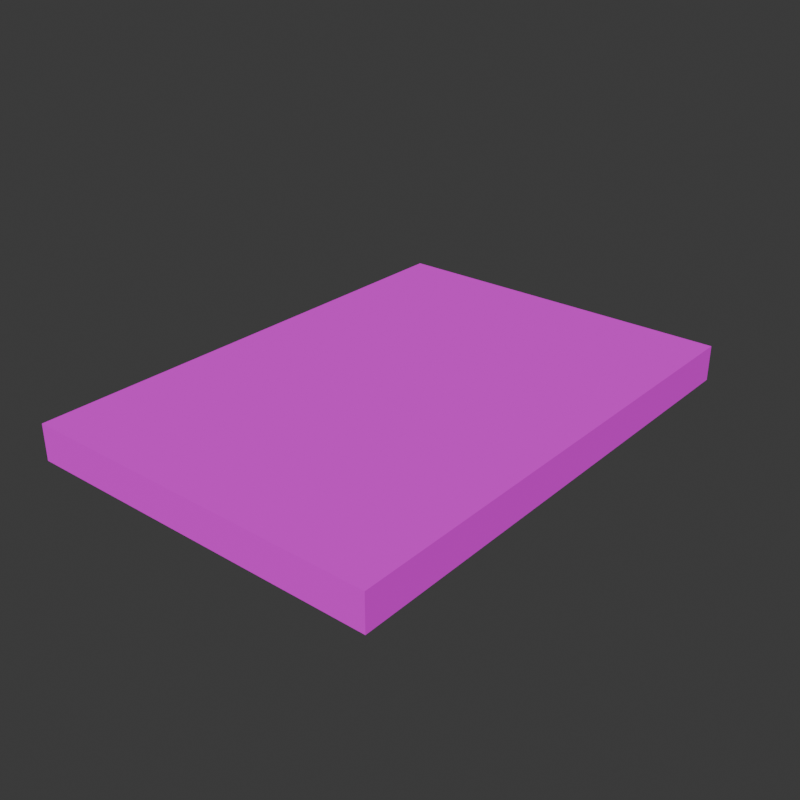 # Source: lever_floor14.blend  (saved by Blender 5.1.30; exported with 4.5.12 LTS)
import bpy
from mathutils import Matrix  # noqa: F401  (used for matrix-valued properties, if any)

bpy.ops.wm.read_factory_settings(use_empty=True)
scene = bpy.context.scene
scene.name = 'Scene'

# ---- collections
col_collection = bpy.data.collections.new('Collection'); scene.collection.children.link(col_collection)

# ---- images (referenced by path relative to the original .blend; pixels are not part of the script)
import os
ASSET_DIR = os.environ.get("B2B_ASSET_DIR", "")  # directory of the original .blend (textures are referenced by path, not embedded)
HERE = os.path.dirname(os.path.abspath(__file__))  # packed textures are extracted next to this script under _unpacked/

def load_image(name, relpath, width, height, colorspace="sRGB"):
    """Load a texture the original file referenced (path relative to the .blend, or extracted next to this script)."""
    p = next((c for c in (os.path.join(HERE, relpath), os.path.join(ASSET_DIR, relpath)) if relpath and os.path.exists(c)), "")
    if p:
        img = bpy.data.images.load(p, check_existing=True)
        img.name = name
    else:  # same state as the original file: an image datablock whose file is absent (Cycles renders it pink)
        img = bpy.data.images.new(name, width, height)
        img.source = "FILE"
        img.filepath = "//" + (relpath or name)
    img.colorspace_settings.name = colorspace
    return img
img_lever_cobble_png = load_image('lever_cobble.png', 'lever_cobble.png', 1024, 1024, 'sRGB')

# ---- materials (node trees are filled in below, after node groups)
mat_levercobble = bpy.data.materials.new('LeverCobble')
mat_levercobble.diffuse_color = (0.9, 0.88, 0.85, 1.0)
mat_levercobble.roughness = 0.9

# ---- material node trees
mat_levercobble.use_nodes = True; mat_levercobble.node_tree.nodes.clear()
_N = mat_levercobble.node_tree.nodes; _L = mat_levercobble.node_tree.links
n0 = _N.new('ShaderNodeBsdfPrincipled'); n0.name = 'Principled BSDF'; n0.location = (-200, 100)
n0.inputs[2].default_value = 0.9
n1 = _N.new('ShaderNodeOutputMaterial'); n1.name = 'Material Output'; n1.location = (200, 100)
n2 = _N.new('ShaderNodeTexImage'); n2.name = 'Image Texture'; n2.location = (0, 0)
n2.image = img_lever_cobble_png
_L.new(n0.outputs[0], n1.inputs[0])
_L.new(n2.outputs[0], n0.inputs[0])
n1.is_active_output = True

# ---- world
world_world = bpy.data.worlds.new('World'); scene.world = world_world
world_world.use_nodes = True; world_world.node_tree.nodes.clear()
_N = world_world.node_tree.nodes; _L = world_world.node_tree.links
n0 = _N.new('ShaderNodeOutputWorld'); n0.name = 'World Output'; n0.location = (200, 100)
n1 = _N.new('ShaderNodeBackground'); n1.name = 'Background'; n1.location = (-200, 100)
n1.inputs[0].default_value = (0.05088, 0.05088, 0.05088, 1.0)
_L.new(n1.outputs[0], n0.inputs[0])
n0.is_active_output = True
world_world.color = (0.05088, 0.05088, 0.05088)
world_world.sun_shadow_jitter_overblur = 0.0

# ---- meshes
me_cube = bpy.data.meshes.new('Cube')
me_cube.from_pydata([(-5.0, -7.0, 0.0), (-5.0, -7.0, 1.0), (-5.0, 7.0, 0.0), (-5.0, 7.0, 1.0), (5.0, -7.0, 0.0), (5.0, -7.0, 1.0), (5.0, 7.0, 0.0), (5.0, 7.0, 1.0)], [], [(0, 1, 3, 2), (2, 3, 7, 6), (6, 7, 5, 4), (4, 5, 1, 0), (2, 6, 4, 0), (7, 3, 1, 5)])
_uv = me_cube.uv_layers.new(name='UVMap')
_uv.uv.foreach_set('vector', [-1.833, 0.3333, -1.833, 0.6667, 2.833, 0.6667, 2.833, 0.3333, -1.167, 0.3333, -1.167, 0.6667, 2.167, 0.6667, 2.167, 0.3333, 2.833, 0.3333, 2.833, 0.6667, -1.833, 0.6667, -1.833, 0.3333, 2.167, 0.3333, 2.167, 0.6667, -1.167, 0.6667, -1.167, 0.3333, -1.167, 2.833, 2.167, 2.833, 2.167, -1.833, -1.167, -1.833, 2.167, 2.833, -1.167, 2.833, -1.167, -1.833, 2.167, -1.833])
me_cube.materials.append(mat_levercobble)
me_cube.update()

# ---- objects
ob_leverboxfloor14 = bpy.data.objects.new('LeverBoxFloor14', me_cube)

# ---- transforms, parenting, visibility, modifiers, constraints
ob_leverboxfloor14.location = (0.0, 0.0, 0.0)

# ---- collection membership
col_collection.objects.link(ob_leverboxfloor14)

# ---- scene / render settings (as saved in the file)
scene.frame_start = 1; scene.frame_end = 250; scene.frame_set(1)
scene.render.engine = 'BLENDER_EEVEE_NEXT'
scene.render.resolution_x = 900
scene.render.resolution_y = 900
scene.render.film_transparent = True
scene.render.bake_bias = 0.0
scene.render.bake_samples = 0
scene.cycles.sampling_pattern = 'TABULATED_SOBOL'
scene.eevee.use_volume_custom_range = False
bpy.context.view_layer.update()

# ---- added for rendering (the .blend has no active camera and no usable light): camera, sun
cam_auto = bpy.data.cameras.new('AutoCamera')
cam_auto.lens = 50.0
cam_auto.sensor_width = 36.0
cam_auto.clip_end = 1000.0
ob_auto_camera = bpy.data.objects.new('AutoCamera', cam_auto)
scene.collection.objects.link(ob_auto_camera)
ob_auto_camera.location = (15.945, -19.134, 13.256)
ob_auto_camera.rotation_euler = (1.09748, -7.21219e-08, 0.694738)
scene.camera = ob_auto_camera
light_auto_sun = bpy.data.lights.new('AutoSun', 'SUN')
light_auto_sun.energy = 3.0
light_auto_sun.angle = 0.0523599
ob_auto_sun = bpy.data.objects.new('AutoSun', light_auto_sun)
scene.collection.objects.link(ob_auto_sun)
ob_auto_sun.rotation_euler = (0.872665, 0.174533, 0.523599)
bpy.context.view_layer.update()
